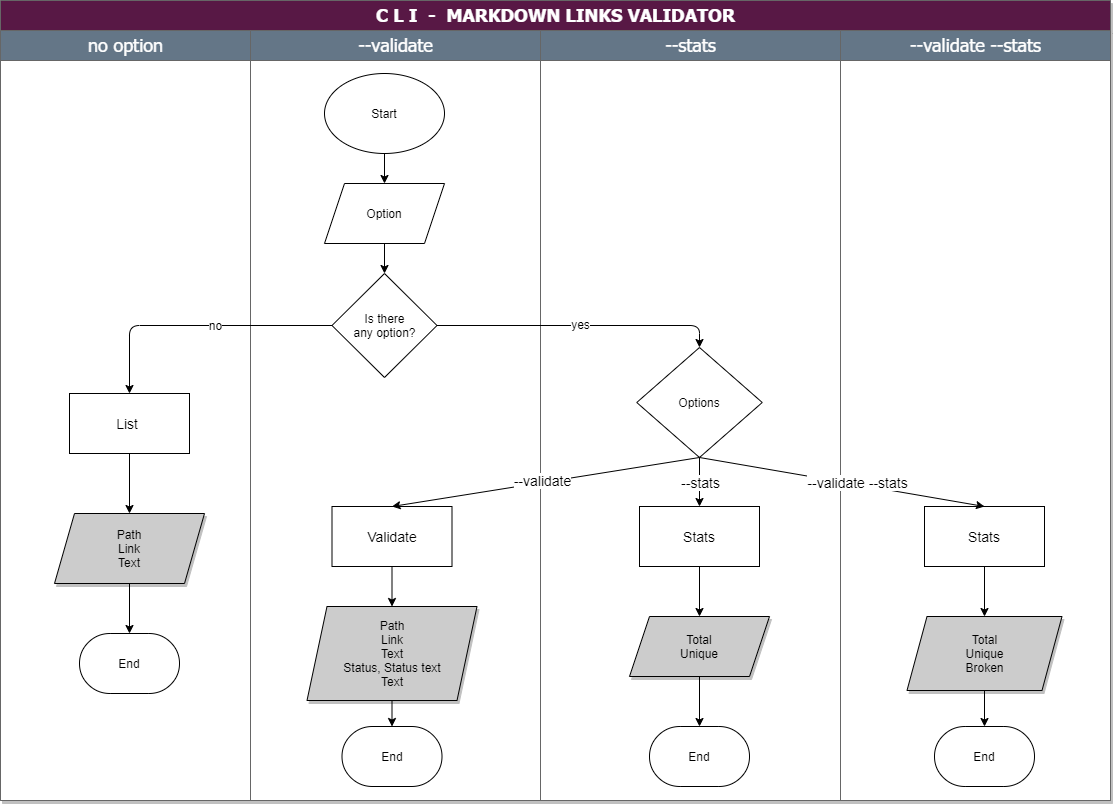

The diagram above was exported from draw.io. Its source (the exported page's mxGraphModel, read from the mxfile embedded in the PNG):
<mxGraphModel dx="1477" dy="600" grid="1" gridSize="10" guides="1" tooltips="1" connect="1" arrows="1" fold="1" page="1" pageScale="1" pageWidth="1169" pageHeight="827" math="0" shadow="0">
  <root>
    <mxCell id="wP8qBgZ2xJBYIKpEqJnQ-0" />
    <mxCell id="wP8qBgZ2xJBYIKpEqJnQ-1" parent="wP8qBgZ2xJBYIKpEqJnQ-0" />
    <mxCell id="wP8qBgZ2xJBYIKpEqJnQ-2" value="&lt;font style=&quot;font-size: 18px&quot; face=&quot;Tahoma&quot; color=&quot;#ffffff&quot;&gt;C L I&amp;nbsp; -&amp;nbsp; MARKDOWN LINKS VALIDATOR&lt;/font&gt;" style="swimlane;html=1;childLayout=stackLayout;startSize=30;shadow=1;labelBackgroundColor=none;strokeWidth=1;fontFamily=Verdana;fontSize=8;align=center;swimlaneFillColor=#ffffff;fillColor=#581845;strokeColor=#666666;" parent="wP8qBgZ2xJBYIKpEqJnQ-1" vertex="1">
      <mxGeometry x="30" y="14" width="1110" height="800" as="geometry" />
    </mxCell>
    <mxCell id="wP8qBgZ2xJBYIKpEqJnQ-3" value="&lt;font style=&quot;font-weight: normal ; font-size: 18px&quot; face=&quot;Tahoma&quot; color=&quot;#ffffff&quot;&gt;no option&lt;/font&gt;" style="swimlane;html=1;startSize=30;strokeColor=#666666;fillColor=#647687;" parent="wP8qBgZ2xJBYIKpEqJnQ-2" vertex="1">
      <mxGeometry y="30" width="250" height="770" as="geometry" />
    </mxCell>
    <mxCell id="TbTLdXrx0gt4EoGhH2KW-1" value="&lt;font style=&quot;font-size: 14px&quot;&gt;List&amp;nbsp;&lt;/font&gt;" style="rounded=0;whiteSpace=wrap;html=1;shadow=0;strokeColor=#000000;" parent="wP8qBgZ2xJBYIKpEqJnQ-3" vertex="1">
      <mxGeometry x="69" y="363" width="120" height="60" as="geometry" />
    </mxCell>
    <mxCell id="TbTLdXrx0gt4EoGhH2KW-2" value="Path&lt;br&gt;Link&lt;br&gt;Text" style="shape=parallelogram;perimeter=parallelogramPerimeter;whiteSpace=wrap;html=1;fixedSize=1;shadow=1;strokeColor=#000000;fillColor=#CCCCCC;" parent="wP8qBgZ2xJBYIKpEqJnQ-3" vertex="1">
      <mxGeometry x="54" y="483" width="150" height="70" as="geometry" />
    </mxCell>
    <mxCell id="JcYJwn2UMou9ExmL9j0M-6" value="" style="endArrow=classic;html=1;shadow=0;exitX=0.5;exitY=1;exitDx=0;exitDy=0;strokeColor=#000000;" parent="wP8qBgZ2xJBYIKpEqJnQ-3" source="TbTLdXrx0gt4EoGhH2KW-1" target="TbTLdXrx0gt4EoGhH2KW-2" edge="1">
      <mxGeometry width="50" height="50" relative="1" as="geometry">
        <mxPoint x="519" y="483" as="sourcePoint" />
        <mxPoint x="569" y="433" as="targetPoint" />
      </mxGeometry>
    </mxCell>
    <mxCell id="LchHIuHtcawTSrMv67Qg-0" value="End" style="strokeWidth=1;html=1;shape=mxgraph.flowchart.terminator;whiteSpace=wrap;strokeColor=#000000;" parent="wP8qBgZ2xJBYIKpEqJnQ-3" vertex="1">
      <mxGeometry x="79" y="603" width="100" height="60" as="geometry" />
    </mxCell>
    <mxCell id="HhShxn8TPR6r9NQw8f3c-1" value="" style="endArrow=classic;html=1;shadow=0;entryX=0.5;entryY=0;entryDx=0;entryDy=0;entryPerimeter=0;exitX=0.5;exitY=1;exitDx=0;exitDy=0;strokeColor=#000000;" parent="wP8qBgZ2xJBYIKpEqJnQ-3" source="TbTLdXrx0gt4EoGhH2KW-2" target="LchHIuHtcawTSrMv67Qg-0" edge="1">
      <mxGeometry width="50" height="50" relative="1" as="geometry">
        <mxPoint x="452" y="513" as="sourcePoint" />
        <mxPoint x="332" y="443" as="targetPoint" />
      </mxGeometry>
    </mxCell>
    <mxCell id="wP8qBgZ2xJBYIKpEqJnQ-22" value="&lt;font style=&quot;font-weight: normal ; font-size: 18px&quot; face=&quot;Tahoma&quot; color=&quot;#ffffff&quot;&gt;--validate&lt;/font&gt;" style="swimlane;html=1;startSize=30;strokeColor=#666666;fillColor=#647687;" parent="wP8qBgZ2xJBYIKpEqJnQ-2" vertex="1">
      <mxGeometry x="250" y="30" width="290" height="770" as="geometry" />
    </mxCell>
    <mxCell id="x7eOE-fDQiblnU4e0nmi-0" value="Start" style="ellipse;whiteSpace=wrap;html=1;shadow=0;strokeColor=#000000;" parent="wP8qBgZ2xJBYIKpEqJnQ-22" vertex="1">
      <mxGeometry x="74" y="43" width="120" height="80" as="geometry" />
    </mxCell>
    <mxCell id="xOv7DUEqWQmB0or19Jzr-0" value="&lt;font style=&quot;font-size: 14px&quot;&gt;Validate&lt;/font&gt;" style="rounded=0;whiteSpace=wrap;html=1;shadow=0;strokeColor=#000000;" parent="wP8qBgZ2xJBYIKpEqJnQ-22" vertex="1">
      <mxGeometry x="81.5" y="476" width="120" height="60" as="geometry" />
    </mxCell>
    <mxCell id="xOv7DUEqWQmB0or19Jzr-4" value="Path&lt;br&gt;Link&lt;br&gt;Text&lt;br&gt;Status, Status text&lt;br&gt;Text" style="shape=parallelogram;perimeter=parallelogramPerimeter;whiteSpace=wrap;html=1;fixedSize=1;shadow=1;strokeColor=#000000;fillColor=#CCCCCC;" parent="wP8qBgZ2xJBYIKpEqJnQ-22" vertex="1">
      <mxGeometry x="56.5" y="576" width="170" height="94" as="geometry" />
    </mxCell>
    <mxCell id="nNhjS9D85Gdzgx10J4A4-0" value="Is there&lt;br&gt;any option?" style="rhombus;whiteSpace=wrap;html=1;shadow=0;strokeColor=#000000;" parent="wP8qBgZ2xJBYIKpEqJnQ-22" vertex="1">
      <mxGeometry x="81.5" y="243" width="105" height="104" as="geometry" />
    </mxCell>
    <mxCell id="x8RCbR_9v8BvLutOybPl-0" value="Option" style="shape=parallelogram;perimeter=parallelogramPerimeter;whiteSpace=wrap;html=1;fixedSize=1;shadow=0;strokeColor=#000000;" parent="wP8qBgZ2xJBYIKpEqJnQ-22" vertex="1">
      <mxGeometry x="74" y="153" width="120" height="60" as="geometry" />
    </mxCell>
    <mxCell id="xwDbfl4MEmteiu7xcBvm-0" value="" style="endArrow=classic;html=1;shadow=0;exitX=0.5;exitY=1;exitDx=0;exitDy=0;strokeColor=#000000;" parent="wP8qBgZ2xJBYIKpEqJnQ-22" source="x7eOE-fDQiblnU4e0nmi-0" target="x8RCbR_9v8BvLutOybPl-0" edge="1">
      <mxGeometry width="50" height="50" relative="1" as="geometry">
        <mxPoint x="129" y="163" as="sourcePoint" />
        <mxPoint x="179" y="113" as="targetPoint" />
      </mxGeometry>
    </mxCell>
    <mxCell id="xwDbfl4MEmteiu7xcBvm-1" value="" style="endArrow=classic;html=1;shadow=0;exitX=0.5;exitY=1;exitDx=0;exitDy=0;entryX=0.5;entryY=0;entryDx=0;entryDy=0;strokeColor=#000000;" parent="wP8qBgZ2xJBYIKpEqJnQ-22" source="x8RCbR_9v8BvLutOybPl-0" target="nNhjS9D85Gdzgx10J4A4-0" edge="1">
      <mxGeometry width="50" height="50" relative="1" as="geometry">
        <mxPoint x="129" y="163" as="sourcePoint" />
        <mxPoint x="179" y="113" as="targetPoint" />
      </mxGeometry>
    </mxCell>
    <mxCell id="k5lm1vfj0zIwfS-wAUav-4" value="" style="endArrow=classic;html=1;shadow=0;exitX=0.5;exitY=1;exitDx=0;exitDy=0;entryX=0.5;entryY=0;entryDx=0;entryDy=0;strokeColor=#000000;" parent="wP8qBgZ2xJBYIKpEqJnQ-22" source="xOv7DUEqWQmB0or19Jzr-0" target="xOv7DUEqWQmB0or19Jzr-4" edge="1">
      <mxGeometry width="50" height="50" relative="1" as="geometry">
        <mxPoint x="209" y="573" as="sourcePoint" />
        <mxPoint x="259" y="523" as="targetPoint" />
      </mxGeometry>
    </mxCell>
    <mxCell id="ZxAsYy7Tdlc6vUbcPY1P-0" value="End" style="strokeWidth=1;html=1;shape=mxgraph.flowchart.terminator;whiteSpace=wrap;strokeColor=#000000;" parent="wP8qBgZ2xJBYIKpEqJnQ-22" vertex="1">
      <mxGeometry x="91.5" y="696" width="100" height="60" as="geometry" />
    </mxCell>
    <mxCell id="ZxAsYy7Tdlc6vUbcPY1P-3" value="" style="endArrow=classic;html=1;shadow=0;strokeColor=#000000;" parent="wP8qBgZ2xJBYIKpEqJnQ-22" source="xOv7DUEqWQmB0or19Jzr-4" target="ZxAsYy7Tdlc6vUbcPY1P-0" edge="1">
      <mxGeometry width="50" height="50" relative="1" as="geometry">
        <mxPoint x="270" y="566" as="sourcePoint" />
        <mxPoint x="320" y="516" as="targetPoint" />
      </mxGeometry>
    </mxCell>
    <mxCell id="wP8qBgZ2xJBYIKpEqJnQ-41" value="&lt;font face=&quot;Tahoma&quot; style=&quot;font-weight: normal ; font-size: 18px&quot; color=&quot;#ffffff&quot;&gt;--stats&lt;/font&gt;" style="swimlane;html=1;startSize=30;strokeColor=#666666;fillColor=#647687;" parent="wP8qBgZ2xJBYIKpEqJnQ-2" vertex="1">
      <mxGeometry x="540" y="30" width="300" height="770" as="geometry" />
    </mxCell>
    <mxCell id="xOv7DUEqWQmB0or19Jzr-1" value="&lt;font style=&quot;font-size: 14px&quot;&gt;Stats&lt;/font&gt;" style="rounded=0;whiteSpace=wrap;html=1;shadow=0;strokeColor=#000000;" parent="wP8qBgZ2xJBYIKpEqJnQ-41" vertex="1">
      <mxGeometry x="99" y="476" width="120" height="60" as="geometry" />
    </mxCell>
    <mxCell id="x7eOE-fDQiblnU4e0nmi-1" value="Options" style="rhombus;whiteSpace=wrap;html=1;shadow=0;strokeColor=#000000;" parent="wP8qBgZ2xJBYIKpEqJnQ-41" vertex="1">
      <mxGeometry x="96.25" y="317" width="125.5" height="110" as="geometry" />
    </mxCell>
    <mxCell id="tAwBzLJleHlBsq1FJdAC-0" value="Total&lt;br&gt;Unique" style="shape=parallelogram;perimeter=parallelogramPerimeter;whiteSpace=wrap;html=1;fixedSize=1;shadow=1;strokeColor=#000000;fillColor=#CCCCCC;" parent="wP8qBgZ2xJBYIKpEqJnQ-41" vertex="1">
      <mxGeometry x="89" y="586" width="140" height="60" as="geometry" />
    </mxCell>
    <mxCell id="JcYJwn2UMou9ExmL9j0M-4" value="" style="endArrow=classic;html=1;shadow=0;exitX=0.5;exitY=1;exitDx=0;exitDy=0;entryX=0.5;entryY=0;entryDx=0;entryDy=0;strokeColor=#000000;" parent="wP8qBgZ2xJBYIKpEqJnQ-41" source="x7eOE-fDQiblnU4e0nmi-1" target="xOv7DUEqWQmB0or19Jzr-1" edge="1">
      <mxGeometry relative="1" as="geometry">
        <mxPoint x="-276" y="503" as="sourcePoint" />
        <mxPoint x="-176" y="503" as="targetPoint" />
      </mxGeometry>
    </mxCell>
    <mxCell id="JcYJwn2UMou9ExmL9j0M-5" value="&lt;font style=&quot;font-size: 14px&quot;&gt;--stats&lt;/font&gt;" style="edgeLabel;resizable=0;html=1;align=center;verticalAlign=middle;strokeColor=#000000;" parent="JcYJwn2UMou9ExmL9j0M-4" connectable="0" vertex="1">
      <mxGeometry relative="1" as="geometry" />
    </mxCell>
    <mxCell id="k5lm1vfj0zIwfS-wAUav-2" value="" style="endArrow=classic;html=1;shadow=0;exitX=0.5;exitY=1;exitDx=0;exitDy=0;strokeColor=#000000;" parent="wP8qBgZ2xJBYIKpEqJnQ-41" source="xOv7DUEqWQmB0or19Jzr-1" target="tAwBzLJleHlBsq1FJdAC-0" edge="1">
      <mxGeometry width="50" height="50" relative="1" as="geometry">
        <mxPoint x="-111" y="573" as="sourcePoint" />
        <mxPoint x="-61" y="523" as="targetPoint" />
      </mxGeometry>
    </mxCell>
    <mxCell id="ZxAsYy7Tdlc6vUbcPY1P-1" value="End" style="strokeWidth=1;html=1;shape=mxgraph.flowchart.terminator;whiteSpace=wrap;strokeColor=#000000;" parent="wP8qBgZ2xJBYIKpEqJnQ-41" vertex="1">
      <mxGeometry x="109" y="696" width="100" height="60" as="geometry" />
    </mxCell>
    <mxCell id="ZxAsYy7Tdlc6vUbcPY1P-4" value="" style="endArrow=classic;html=1;shadow=0;exitX=0.5;exitY=1;exitDx=0;exitDy=0;strokeColor=#000000;" parent="wP8qBgZ2xJBYIKpEqJnQ-41" source="tAwBzLJleHlBsq1FJdAC-0" target="ZxAsYy7Tdlc6vUbcPY1P-1" edge="1">
      <mxGeometry width="50" height="50" relative="1" as="geometry">
        <mxPoint x="-20" y="566" as="sourcePoint" />
        <mxPoint x="30" y="516" as="targetPoint" />
      </mxGeometry>
    </mxCell>
    <mxCell id="BRSsU3GlxAHuTQCT6YH_-0" value="&lt;font face=&quot;Tahoma&quot; style=&quot;font-size: 18px&quot; color=&quot;#ffffff&quot;&gt;&lt;span style=&quot;font-weight: 400&quot;&gt;--validate --stats&lt;/span&gt;&lt;/font&gt;" style="swimlane;html=1;startSize=30;strokeColor=#666666;fillColor=#647687;" parent="wP8qBgZ2xJBYIKpEqJnQ-2" vertex="1">
      <mxGeometry x="840" y="30" width="270" height="770" as="geometry" />
    </mxCell>
    <mxCell id="xOv7DUEqWQmB0or19Jzr-2" value="&lt;font style=&quot;font-size: 14px&quot;&gt;Stats&lt;/font&gt;" style="rounded=0;whiteSpace=wrap;html=1;shadow=0;strokeColor=#000000;" parent="BRSsU3GlxAHuTQCT6YH_-0" vertex="1">
      <mxGeometry x="84" y="476" width="120" height="60" as="geometry" />
    </mxCell>
    <mxCell id="7z0ibGfHn8rV5LQ5jqk_-0" value="Total&lt;br&gt;Unique&lt;br&gt;Broken" style="shape=parallelogram;perimeter=parallelogramPerimeter;whiteSpace=wrap;html=1;fixedSize=1;shadow=1;strokeColor=#000000;fillColor=#CCCCCC;" parent="BRSsU3GlxAHuTQCT6YH_-0" vertex="1">
      <mxGeometry x="66.5" y="586" width="155" height="74" as="geometry" />
    </mxCell>
    <mxCell id="k5lm1vfj0zIwfS-wAUav-3" value="" style="endArrow=classic;html=1;shadow=0;exitX=0.5;exitY=1;exitDx=0;exitDy=0;entryX=0.5;entryY=0;entryDx=0;entryDy=0;strokeColor=#000000;" parent="BRSsU3GlxAHuTQCT6YH_-0" source="xOv7DUEqWQmB0or19Jzr-2" target="7z0ibGfHn8rV5LQ5jqk_-0" edge="1">
      <mxGeometry width="50" height="50" relative="1" as="geometry">
        <mxPoint x="-461" y="573" as="sourcePoint" />
        <mxPoint x="-411" y="523" as="targetPoint" />
      </mxGeometry>
    </mxCell>
    <mxCell id="ZxAsYy7Tdlc6vUbcPY1P-2" value="End" style="strokeWidth=1;html=1;shape=mxgraph.flowchart.terminator;whiteSpace=wrap;strokeColor=#000000;" parent="BRSsU3GlxAHuTQCT6YH_-0" vertex="1">
      <mxGeometry x="94" y="696" width="100" height="60" as="geometry" />
    </mxCell>
    <mxCell id="ZxAsYy7Tdlc6vUbcPY1P-5" value="" style="endArrow=classic;html=1;shadow=0;exitX=0.5;exitY=1;exitDx=0;exitDy=0;entryX=0.5;entryY=0;entryDx=0;entryDy=0;entryPerimeter=0;strokeColor=#000000;" parent="BRSsU3GlxAHuTQCT6YH_-0" source="7z0ibGfHn8rV5LQ5jqk_-0" target="ZxAsYy7Tdlc6vUbcPY1P-2" edge="1">
      <mxGeometry width="50" height="50" relative="1" as="geometry">
        <mxPoint x="-320" y="566" as="sourcePoint" />
        <mxPoint x="-270" y="516" as="targetPoint" />
      </mxGeometry>
    </mxCell>
    <mxCell id="xwDbfl4MEmteiu7xcBvm-2" value="" style="endArrow=classic;html=1;shadow=0;exitX=1;exitY=0.5;exitDx=0;exitDy=0;entryX=0.5;entryY=0;entryDx=0;entryDy=0;strokeColor=#000000;" parent="wP8qBgZ2xJBYIKpEqJnQ-2" source="nNhjS9D85Gdzgx10J4A4-0" target="x7eOE-fDQiblnU4e0nmi-1" edge="1">
      <mxGeometry relative="1" as="geometry">
        <mxPoint x="489" y="353" as="sourcePoint" />
        <mxPoint x="589" y="353" as="targetPoint" />
        <Array as="points">
          <mxPoint x="699" y="325" />
        </Array>
      </mxGeometry>
    </mxCell>
    <mxCell id="xwDbfl4MEmteiu7xcBvm-3" value="&lt;font style=&quot;font-size: 12px&quot;&gt;yes&lt;/font&gt;" style="edgeLabel;resizable=0;html=1;align=center;verticalAlign=middle;strokeColor=#000000;" parent="xwDbfl4MEmteiu7xcBvm-2" connectable="0" vertex="1">
      <mxGeometry relative="1" as="geometry">
        <mxPoint y="-2" as="offset" />
      </mxGeometry>
    </mxCell>
    <mxCell id="xwDbfl4MEmteiu7xcBvm-4" value="" style="endArrow=classic;html=1;shadow=0;exitX=0;exitY=0.5;exitDx=0;exitDy=0;entryX=0.5;entryY=0;entryDx=0;entryDy=0;strokeColor=#000000;" parent="wP8qBgZ2xJBYIKpEqJnQ-2" source="nNhjS9D85Gdzgx10J4A4-0" target="TbTLdXrx0gt4EoGhH2KW-1" edge="1">
      <mxGeometry relative="1" as="geometry">
        <mxPoint x="489" y="353" as="sourcePoint" />
        <mxPoint x="589" y="353" as="targetPoint" />
        <Array as="points">
          <mxPoint x="129" y="325" />
        </Array>
      </mxGeometry>
    </mxCell>
    <mxCell id="xwDbfl4MEmteiu7xcBvm-5" value="&lt;font style=&quot;font-size: 12px&quot;&gt;no&lt;/font&gt;" style="edgeLabel;resizable=0;html=1;align=center;verticalAlign=middle;strokeColor=#000000;" parent="xwDbfl4MEmteiu7xcBvm-4" connectable="0" vertex="1">
      <mxGeometry relative="1" as="geometry">
        <mxPoint x="17" y="-1" as="offset" />
      </mxGeometry>
    </mxCell>
    <mxCell id="k5lm1vfj0zIwfS-wAUav-5" value="" style="endArrow=classic;html=1;shadow=0;exitX=0.5;exitY=1;exitDx=0;exitDy=0;entryX=0.5;entryY=0;entryDx=0;entryDy=0;strokeColor=#000000;" parent="wP8qBgZ2xJBYIKpEqJnQ-2" source="x7eOE-fDQiblnU4e0nmi-1" target="xOv7DUEqWQmB0or19Jzr-0" edge="1">
      <mxGeometry relative="1" as="geometry">
        <mxPoint x="499" y="493" as="sourcePoint" />
        <mxPoint x="599" y="493" as="targetPoint" />
      </mxGeometry>
    </mxCell>
    <mxCell id="k5lm1vfj0zIwfS-wAUav-6" value="&lt;font style=&quot;font-size: 14px&quot;&gt;--validate&lt;/font&gt;" style="edgeLabel;resizable=0;html=1;align=center;verticalAlign=middle;strokeColor=#000000;" parent="k5lm1vfj0zIwfS-wAUav-5" connectable="0" vertex="1">
      <mxGeometry relative="1" as="geometry">
        <mxPoint x="-4" y="-2" as="offset" />
      </mxGeometry>
    </mxCell>
    <mxCell id="k5lm1vfj0zIwfS-wAUav-7" value="" style="endArrow=classic;html=1;shadow=0;entryX=0.5;entryY=0;entryDx=0;entryDy=0;exitX=0.5;exitY=1;exitDx=0;exitDy=0;strokeColor=#000000;" parent="wP8qBgZ2xJBYIKpEqJnQ-2" source="x7eOE-fDQiblnU4e0nmi-1" target="xOv7DUEqWQmB0or19Jzr-2" edge="1">
      <mxGeometry relative="1" as="geometry">
        <mxPoint x="789" y="453" as="sourcePoint" />
        <mxPoint x="599" y="493" as="targetPoint" />
      </mxGeometry>
    </mxCell>
    <mxCell id="k5lm1vfj0zIwfS-wAUav-8" value="&lt;font style=&quot;font-size: 14px&quot;&gt;--validate --stats&lt;/font&gt;" style="edgeLabel;resizable=0;html=1;align=center;verticalAlign=middle;strokeColor=#000000;" parent="k5lm1vfj0zIwfS-wAUav-7" connectable="0" vertex="1">
      <mxGeometry relative="1" as="geometry">
        <mxPoint x="15" as="offset" />
      </mxGeometry>
    </mxCell>
  </root>
</mxGraphModel>